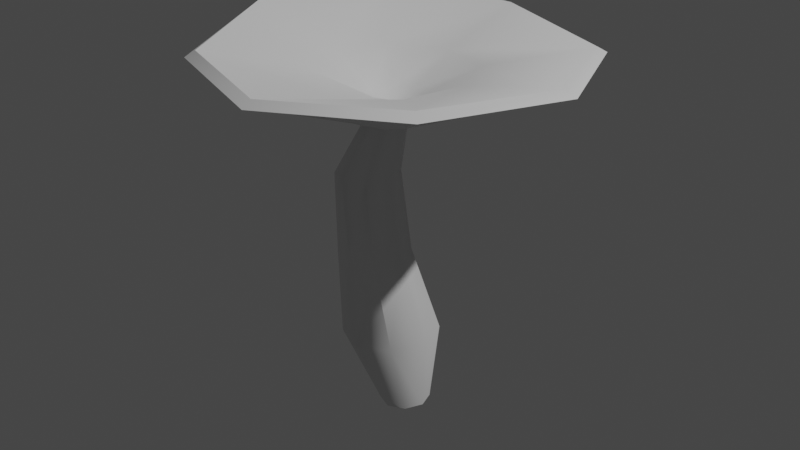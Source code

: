 # Source: Pilz_3.blend  (saved by Blender 2.80.75; exported with 4.5.12 LTS)
import bpy
from mathutils import Matrix  # noqa: F401  (used for matrix-valued properties, if any)

bpy.ops.wm.read_factory_settings(use_empty=True)
scene = bpy.context.scene
scene.name = 'Scene'

# ---- collections
col_collection = bpy.data.collections.new('Collection'); scene.collection.children.link(col_collection)

# ---- node groups
ng_auto_smooth = bpy.data.node_groups.new('Auto Smooth', 'GeometryNodeTree')
_s = ng_auto_smooth.interface.new_socket(name='Geometry', in_out='OUTPUT', socket_type='NodeSocketGeometry')
_s = ng_auto_smooth.interface.new_socket(name='Geometry', in_out='INPUT', socket_type='NodeSocketGeometry')
_s = ng_auto_smooth.interface.new_socket(name='Angle', in_out='INPUT', socket_type='NodeSocketFloat')
_s.subtype = 'ANGLE'
_s.min_value = 0.0
_s.max_value = 3.142
ng_auto_smooth.is_modifier = True
_N = ng_auto_smooth.nodes; _L = ng_auto_smooth.links
n0 = _N.new('NodeGroupOutput'); n0.name = 'Group Output'; n0.location = (480, -100)
n1 = _N.new('NodeGroupInput'); n1.name = 'Group Input'; n1.location = (-420, -300)
n2 = _N.new('NodeGroupInput'); n2.name = 'Group Input.001'; n2.location = (-60, -100)
n3 = _N.new('GeometryNodeSetShadeSmooth'); n3.name = 'Set Shade Smooth'; n3.location = (120, -100)
n3.domain = 'EDGE'
n4 = _N.new('GeometryNodeSetShadeSmooth'); n4.name = 'Set Shade Smooth.001'; n4.location = (300, -100)
n5 = _N.new('GeometryNodeInputMeshEdgeAngle'); n5.name = 'Edge Angle'; n5.location = (-420, -220)
n6 = _N.new('GeometryNodeInputEdgeSmooth'); n6.name = 'Is Edge Smooth'; n6.location = (-60, -160)
n7 = _N.new('GeometryNodeInputShadeSmooth'); n7.name = 'Is Face Smooth'; n7.location = (-240, -340)
n8 = _N.new('FunctionNodeBooleanMath'); n8.name = 'Boolean Math'; n8.location = (-60, -220)
n9 = _N.new('FunctionNodeCompare'); n9.name = 'Compare'; n9.location = (-240, -180)
n9.operation = 'LESS_EQUAL'
_L.new(n5.outputs[0], n9.inputs[0])
_L.new(n4.outputs[0], n0.inputs[0])
_L.new(n1.outputs[1], n9.inputs[1])
_L.new(n9.outputs[0], n8.inputs[0])
_L.new(n7.outputs[0], n8.inputs[1])
_L.new(n2.outputs[0], n3.inputs[0])
_L.new(n6.outputs[0], n3.inputs[1])
_L.new(n3.outputs[0], n4.inputs[0])
_L.new(n8.outputs[0], n3.inputs[2])
n0.is_active_output = True

# ---- world
world_world = bpy.data.worlds.new('World'); scene.world = world_world
world_world.use_nodes = True; world_world.node_tree.nodes.clear()
_N = world_world.node_tree.nodes; _L = world_world.node_tree.links
n0 = _N.new('ShaderNodeOutputWorld'); n0.name = 'World Output'; n0.location = (300, 300)
n1 = _N.new('ShaderNodeBackground'); n1.name = 'Background'; n1.location = (10, 300)
n1.inputs[0].default_value = (0.05088, 0.05088, 0.05088, 1.0)
_L.new(n1.outputs[0], n0.inputs[0])
n0.is_active_output = True
world_world.color = (0.05088, 0.05088, 0.05088)
world_world.use_sun_shadow = False
world_world.sun_shadow_jitter_overblur = 0.0

# ---- lights
light_light = bpy.data.lights.new('Light', 'POINT')
light_light.transmission_factor = 0.0
light_light.energy = 1000.0
light_light.shadow_soft_size = 0.1
light_light.shadow_maximum_resolution = 0.006
light_light.use_absolute_resolution = True

# ---- meshes
me_cylinder = bpy.data.meshes.new('Cylinder')
me_cylinder.from_pydata([(0.2582, 0.6576, -0.9979), (-0.07559, 1.178, 1.006), (0.6695, 0.4678, -0.9979), (0.6986, 0.8097, 1.006), (0.7974, 0.01454, -0.998), (0.9407, -0.06019, 1.003), (0.5704, -0.4359, -0.9982), (0.5075, -0.9189, 0.9985), (0.127, -0.6196, -0.9982), (-0.3553, -1.268, 0.9952), (-0.2768, -0.4295, -0.998), (-1.147, -0.9048, 0.9963), (-0.4032, 0.02395, -0.9979), (-1.373, -0.03319, 1.001), (-0.1853, 0.4739, -0.9979), (-0.925, 0.8294, 1.005), (0.08026, 0.2249, 6.652), (-0.2497, 0.3788, 6.631), (0.1857, -0.1289, 6.703), (0.0009475, -0.4834, 6.75), (-0.3749, -0.6418, 6.762), (-0.7251, -0.505, 6.735), (-0.8172, -0.1343, 6.689), (-0.6151, 0.2355, 6.646), (3.47, 3.42, 8.381), (-0.04982, 4.803, 8.528), (4.769, -0.01549, 8.528), (3.246, -3.34, 8.607), (-0.04982, -4.834, 8.528), (-3.457, -3.423, 8.528), (-4.679, -0.1453, 8.793), (-3.288, 3.469, 8.994), (3.304, 3.242, 8.521), (-0.04982, 4.546, 8.688), (4.512, -0.01549, 8.688), (3.038, -3.142, 8.771), (-0.04982, -4.577, 8.688), (-3.275, -3.241, 8.688), (-4.396, -0.1631, 8.989), (-3.09, 3.272, 9.167), (1.324, 1.44, 8.107), (-0.09876, 1.978, 8.018), (1.893, 0.05472, 8.14), (1.263, -1.372, 8.061), (0.06011, -2.026, 7.94), (-1.535, -1.384, 8.137), (-2.064, 0.05448, 8.135), (-1.49, 1.453, 8.077), (0.3545, 0.4752, 7.441), (-0.1218, 0.6658, 7.389), (0.5291, 0.01601, 7.503), (0.2902, -0.4609, 7.538), (-0.2252, -0.6756, 7.554), (-0.7167, -0.497, 7.521), (-0.8724, -0.007453, 7.463), (-0.6215, 0.4796, 7.407), (0.0141, 0.1748, 7.258), (-0.1687, 0.2472, 7.241), (0.07574, -0.003811, 7.284), (-0.0225, -0.187, 7.306), (-0.2227, -0.268, 7.311), (-0.4074, -0.1976, 7.296), (-0.4654, -0.01411, 7.269), (-0.3657, 0.171, 7.246), (-0.1971, -0.00976, 7.273), (-1.397, -0.7404, 3.133), (-0.1593, -0.7665, 3.127), (-0.9699, -0.8141, 3.256), (-1.245, 0.5957, 3.154), (-0.6076, 0.8571, 3.157), (-0.05627, 0.5627, 3.152), (0.1269, -0.1129, 3.139), (-1.568, -0.06309, 3.145), (-1.408, -0.7798, 5.355), (-1.238, 0.4491, 5.355), (-0.1188, -0.2195, 5.365), (-0.7041, 0.6757, 5.356), (-0.2609, 0.3938, 5.358), (-0.3692, -0.809, 5.36), (-1.529, -0.1533, 5.358), (-0.9149, -1.045, 5.354), (-2.457, 2.655, 8.435), (-3.594, -0.1105, 8.292), (-2.665, -2.601, 8.097), (-0.0841, -3.671, 8.097), (2.284, -2.477, 8.079), (3.565, -0.01681, 8.097), (2.581, 2.589, 7.99), (-0.08066, 3.639, 8.098), (-0.9634, 0.714, 6.901), (-1.16, -0.9612, 7.005), (0.5162, -0.8705, 7.066), (0.6168, 0.6826, 6.872), (-1.374, -0.1419, 6.968), (-0.3275, -1.242, 7.052), (0.8936, -0.09406, 6.983), (-0.1726, 1.027, 6.859)], [], [(0, 1, 3, 2), (2, 3, 5, 4), (4, 5, 7, 6), (6, 7, 9, 8), (8, 9, 11, 10), (10, 11, 13, 12), (76, 74, 23, 17), (12, 13, 15, 14), (14, 15, 1, 0), (0, 2, 4, 6, 8, 10, 12, 14), (81, 82, 30, 31), (77, 76, 17, 16), (78, 75, 18, 19), (79, 73, 21, 22), (80, 78, 19, 20), (74, 79, 22, 23), (75, 77, 16, 18), (73, 80, 20, 21), (83, 84, 28, 29), (85, 86, 26, 27), (87, 88, 25, 24), (88, 81, 31, 25), (82, 83, 29, 30), (84, 85, 27, 28), (86, 87, 24, 26), (30, 29, 37, 38), (28, 27, 35, 36), (26, 24, 32, 34), (31, 30, 38, 39), (29, 28, 36, 37), (27, 26, 34, 35), (24, 25, 33, 32), (25, 31, 39, 33), (32, 33, 41, 40), (33, 39, 47, 41), (38, 37, 45, 46), (36, 35, 43, 44), (34, 32, 40, 42), (39, 38, 46, 47), (37, 36, 44, 45), (35, 34, 42, 43), (42, 40, 48, 50), (47, 46, 54, 55), (45, 44, 52, 53), (43, 42, 50, 51), (40, 41, 49, 48), (41, 47, 55, 49), (46, 45, 53, 54), (44, 43, 51, 52), (49, 55, 63, 57), (54, 53, 61, 62), (52, 51, 59, 60), (50, 48, 56, 58), (55, 54, 62, 63), (53, 52, 60, 61), (51, 50, 58, 59), (48, 49, 57, 56), (59, 58, 64), (56, 57, 64), (57, 63, 64), (62, 61, 64), (60, 59, 64), (58, 56, 64), (63, 62, 64), (61, 60, 64), (11, 9, 67, 65), (5, 3, 70, 71), (15, 13, 72, 68), (9, 7, 66, 67), (13, 11, 65, 72), (7, 5, 71, 66), (3, 1, 69, 70), (1, 15, 68, 69), (65, 67, 80, 73), (71, 70, 77, 75), (68, 72, 79, 74), (67, 66, 78, 80), (72, 65, 73, 79), (66, 71, 75, 78), (70, 69, 76, 77), (69, 68, 74, 76), (95, 92, 87, 86), (94, 91, 85, 84), (93, 90, 83, 82), (96, 89, 81, 88), (92, 96, 88, 87), (91, 95, 86, 85), (90, 94, 84, 83), (89, 93, 82, 81), (23, 22, 93, 89), (21, 20, 94, 90), (19, 18, 95, 91), (16, 17, 96, 92), (17, 23, 89, 96), (22, 21, 90, 93), (20, 19, 91, 94), (18, 16, 92, 95)])
me_cylinder.polygons.foreach_set('use_smooth', [True] * 97)
_uv = me_cylinder.uv_layers.new(name='UVMap')
_uv.uv.foreach_set('vector', [1.0, 0.5, 1.0, 1.0, 0.875, 1.0, 0.875, 0.5, 0.875, 0.5, 0.875, 1.0, 0.75, 1.0, 0.75, 0.5, 0.75, 0.5, 0.75, 1.0, 0.625, 1.0, 0.625, 0.5, 0.625, 0.5, 0.625, 1.0, 0.5, 1.0, 0.5, 0.5, 0.5, 0.5, 0.5, 1.0, 0.375, 1.0, 0.375, 0.5, 0.375, 0.5, 0.375, 1.0, 0.25, 1.0, 0.25, 0.5, 0.0, 1.0, 0.125, 1.0, 0.125, 1.0, 0.0, 1.0, 0.25, 0.5, 0.25, 1.0, 0.125, 1.0, 0.125, 0.5, 0.125, 0.5, 0.125, 1.0, 0.0, 1.0, 0.0, 0.5, 0.75, 0.49, 0.9197, 0.4197, 0.99, 0.25, 0.9197, 0.08029, 0.75, 0.01, 0.5803, 0.08029, 0.51, 0.25, 0.5803, 0.4197, 0.125, 1.0, 0.25, 1.0, 0.25, 1.0, 0.125, 1.0, 0.875, 1.0, 1.0, 1.0, 1.0, 1.0, 0.875, 1.0, 0.625, 1.0, 0.75, 1.0, 0.75, 1.0, 0.625, 1.0, 0.25, 1.0, 0.375, 1.0, 0.375, 1.0, 0.25, 1.0, 0.5, 1.0, 0.625, 1.0, 0.625, 1.0, 0.5, 1.0, 0.125, 1.0, 0.25, 1.0, 0.25, 1.0, 0.125, 1.0, 0.75, 1.0, 0.875, 1.0, 0.875, 1.0, 0.75, 1.0, 0.375, 1.0, 0.5, 1.0, 0.5, 1.0, 0.375, 1.0, 0.375, 1.0, 0.5, 1.0, 0.5, 1.0, 0.375, 1.0, 0.625, 1.0, 0.75, 1.0, 0.75, 1.0, 0.625, 1.0, 0.875, 1.0, 1.0, 1.0, 1.0, 1.0, 0.875, 1.0, 0.0, 1.0, 0.125, 1.0, 0.125, 1.0, 0.0, 1.0, 0.25, 1.0, 0.375, 1.0, 0.375, 1.0, 0.25, 1.0, 0.5, 1.0, 0.625, 1.0, 0.625, 1.0, 0.5, 1.0, 0.75, 1.0, 0.875, 1.0, 0.875, 1.0, 0.75, 1.0, 0.25, 1.0, 0.375, 1.0, 0.375, 1.0, 0.25, 1.0, 0.5, 1.0, 0.625, 1.0, 0.625, 1.0, 0.5, 1.0, 0.75, 1.0, 0.875, 1.0, 0.875, 1.0, 0.75, 1.0, 0.125, 1.0, 0.25, 1.0, 0.25, 1.0, 0.125, 1.0, 0.375, 1.0, 0.5, 1.0, 0.5, 1.0, 0.375, 1.0, 0.625, 1.0, 0.75, 1.0, 0.75, 1.0, 0.625, 1.0, 0.875, 1.0, 1.0, 1.0, 1.0, 1.0, 0.875, 1.0, 0.0, 1.0, 0.125, 1.0, 0.125, 1.0, 0.0, 1.0, 0.875, 1.0, 1.0, 1.0, 1.0, 1.0, 0.875, 1.0, 0.0, 1.0, 0.125, 1.0, 0.125, 1.0, 0.0, 1.0, 0.25, 1.0, 0.375, 1.0, 0.375, 1.0, 0.25, 1.0, 0.5, 1.0, 0.625, 1.0, 0.625, 1.0, 0.5, 1.0, 0.75, 1.0, 0.875, 1.0, 0.875, 1.0, 0.75, 1.0, 0.125, 1.0, 0.25, 1.0, 0.25, 1.0, 0.125, 1.0, 0.375, 1.0, 0.5, 1.0, 0.5, 1.0, 0.375, 1.0, 0.625, 1.0, 0.75, 1.0, 0.75, 1.0, 0.625, 1.0, 0.75, 1.0, 0.875, 1.0, 0.875, 1.0, 0.75, 1.0, 0.125, 1.0, 0.25, 1.0, 0.25, 1.0, 0.125, 1.0, 0.375, 1.0, 0.5, 1.0, 0.5, 1.0, 0.375, 1.0, 0.625, 1.0, 0.75, 1.0, 0.75, 1.0, 0.625, 1.0, 0.875, 1.0, 1.0, 1.0, 1.0, 1.0, 0.875, 1.0, 0.0, 1.0, 0.125, 1.0, 0.125, 1.0, 0.0, 1.0, 0.25, 1.0, 0.375, 1.0, 0.375, 1.0, 0.25, 1.0, 0.5, 1.0, 0.625, 1.0, 0.625, 1.0, 0.5, 1.0, 0.0, 1.0, 0.125, 1.0, 0.125, 1.0, 0.0, 1.0, 0.25, 1.0, 0.375, 1.0, 0.375, 1.0, 0.25, 1.0, 0.5, 1.0, 0.625, 1.0, 0.625, 1.0, 0.5, 1.0, 0.75, 1.0, 0.875, 1.0, 0.875, 1.0, 0.75, 1.0, 0.125, 1.0, 0.25, 1.0, 0.25, 1.0, 0.125, 1.0, 0.375, 1.0, 0.5, 1.0, 0.5, 1.0, 0.375, 1.0, 0.625, 1.0, 0.75, 1.0, 0.75, 1.0, 0.625, 1.0, 0.875, 1.0, 1.0, 1.0, 1.0, 1.0, 0.875, 1.0, 0.625, 1.0, 0.75, 1.0, 0.625, 1.0, 0.875, 1.0, 1.0, 1.0, 0.875, 1.0, 0.0, 1.0, 0.125, 1.0, 0.0, 1.0, 0.25, 1.0, 0.375, 1.0, 0.25, 1.0, 0.5, 1.0, 0.625, 1.0, 0.5, 1.0, 0.75, 1.0, 0.875, 1.0, 0.75, 1.0, 0.125, 1.0, 0.25, 1.0, 0.125, 1.0, 0.375, 1.0, 0.5, 1.0, 0.375, 1.0, 0.375, 1.0, 0.5, 1.0, 0.5, 1.0, 0.375, 1.0, 0.75, 1.0, 0.875, 1.0, 0.875, 1.0, 0.75, 1.0, 0.125, 1.0, 0.25, 1.0, 0.25, 1.0, 0.125, 1.0, 0.5, 1.0, 0.625, 1.0, 0.625, 1.0, 0.5, 1.0, 0.25, 1.0, 0.375, 1.0, 0.375, 1.0, 0.25, 1.0, 0.625, 1.0, 0.75, 1.0, 0.75, 1.0, 0.625, 1.0, 0.875, 1.0, 1.0, 1.0, 1.0, 1.0, 0.875, 1.0, 0.0, 1.0, 0.125, 1.0, 0.125, 1.0, 0.0, 1.0, 0.375, 1.0, 0.5, 1.0, 0.5, 1.0, 0.375, 1.0, 0.75, 1.0, 0.875, 1.0, 0.875, 1.0, 0.75, 1.0, 0.125, 1.0, 0.25, 1.0, 0.25, 1.0, 0.125, 1.0, 0.5, 1.0, 0.625, 1.0, 0.625, 1.0, 0.5, 1.0, 0.25, 1.0, 0.375, 1.0, 0.375, 1.0, 0.25, 1.0, 0.625, 1.0, 0.75, 1.0, 0.75, 1.0, 0.625, 1.0, 0.875, 1.0, 1.0, 1.0, 1.0, 1.0, 0.875, 1.0, 0.0, 1.0, 0.125, 1.0, 0.125, 1.0, 0.0, 1.0, 0.75, 1.0, 0.875, 1.0, 0.875, 1.0, 0.75, 1.0, 0.5, 1.0, 0.625, 1.0, 0.625, 1.0, 0.5, 1.0, 0.25, 1.0, 0.375, 1.0, 0.375, 1.0, 0.25, 1.0, 0.0, 1.0, 0.125, 1.0, 0.125, 1.0, 0.0, 1.0, 0.875, 1.0, 1.0, 1.0, 1.0, 1.0, 0.875, 1.0, 0.625, 1.0, 0.75, 1.0, 0.75, 1.0, 0.625, 1.0, 0.375, 1.0, 0.5, 1.0, 0.5, 1.0, 0.375, 1.0, 0.125, 1.0, 0.25, 1.0, 0.25, 1.0, 0.125, 1.0, 0.125, 1.0, 0.25, 1.0, 0.25, 1.0, 0.125, 1.0, 0.375, 1.0, 0.5, 1.0, 0.5, 1.0, 0.375, 1.0, 0.625, 1.0, 0.75, 1.0, 0.75, 1.0, 0.625, 1.0, 0.875, 1.0, 1.0, 1.0, 1.0, 1.0, 0.875, 1.0, 0.0, 1.0, 0.125, 1.0, 0.125, 1.0, 0.0, 1.0, 0.25, 1.0, 0.375, 1.0, 0.375, 1.0, 0.25, 1.0, 0.5, 1.0, 0.625, 1.0, 0.625, 1.0, 0.5, 1.0, 0.75, 1.0, 0.875, 1.0, 0.875, 1.0, 0.75, 1.0])
me_cylinder.use_remesh_preserve_volume = False
me_cylinder.use_remesh_preserve_attributes = False
me_cylinder.use_mirror_vertex_groups = False
me_cylinder.update()

# ---- objects
ob_light = bpy.data.objects.new('Light', light_light)
ob_cylinder = bpy.data.objects.new('Cylinder', me_cylinder)

# ---- transforms, parenting, visibility, modifiers, constraints
ob_light.location = (4.076, 1.005, 5.904)
ob_light.rotation_euler = (0.6503, 0.05522, 1.866)
ob_light.lock_rotations_4d = False
ob_light.empty_display_type = 'ARROWS'
ob_light.color = (0.0, 0.0, 0.0, 0.0)
ob_light.lineart.crease_threshold = 0.0
ob_cylinder.location = (0.0, 0.0, 0.0)
ob_cylinder.scale = (0.08599, 0.08599, 0.08599)
ob_cylinder.lineart.crease_threshold = 0.0
_m = ob_cylinder.modifiers.new('Auto Smooth', 'NODES')
_m.node_group = ng_auto_smooth
_gi = [s.identifier for s in ng_auto_smooth.interface.items_tree if s.item_type == 'SOCKET' and s.in_out == 'INPUT']
_m[_gi[1]] = 0.7941  # Angle

# ---- collection membership
col_collection.objects.link(ob_light)
col_collection.objects.link(ob_cylinder)

# ---- scene / render settings (as saved in the file)
scene.frame_start = 1; scene.frame_end = 250; scene.frame_set(1)
scene.render.engine = 'BLENDER_EEVEE_NEXT'
scene.cycles.use_denoising = False
scene.cycles.samples = 128
scene.cycles.sampling_pattern = 'TABULATED_SOBOL'
scene.cycles.use_adaptive_sampling = False
scene.cycles.use_light_tree = False
scene.view_settings.view_transform = 'Filmic'
bpy.context.view_layer.update()

# ---- added for rendering (the .blend has no active camera): camera
cam_auto = bpy.data.cameras.new('AutoCamera')
cam_auto.lens = 50.0
cam_auto.sensor_width = 36.0
cam_auto.clip_end = 1000.0
ob_auto_camera = bpy.data.objects.new('AutoCamera', cam_auto)
scene.collection.objects.link(ob_auto_camera)
ob_auto_camera.location = (1.34807, -1.61441, 1.42662)
ob_auto_camera.rotation_euler = (1.09748, -7.21219e-08, 0.694738)
scene.camera = ob_auto_camera
bpy.context.view_layer.update()
